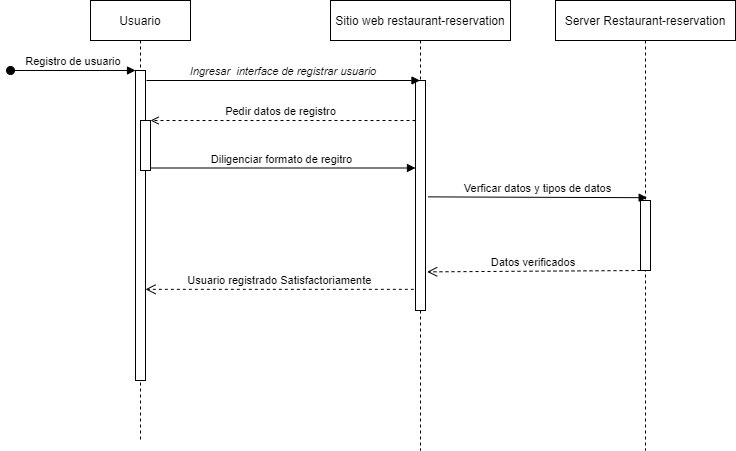

The diagram above was exported from draw.io. Its source (the exported page's mxGraphModel, read from the mxfile embedded in the PNG):
<mxGraphModel dx="942" dy="614" grid="1" gridSize="10" guides="1" tooltips="1" connect="1" arrows="1" fold="1" page="1" pageScale="1" pageWidth="850" pageHeight="1100" math="0" shadow="0">
  <root>
    <mxCell id="0" />
    <mxCell id="1" parent="0" />
    <mxCell id="3nuBFxr9cyL0pnOWT2aG-1" value="Usuario" style="shape=umlLifeline;perimeter=lifelinePerimeter;container=1;collapsible=0;recursiveResize=0;rounded=0;shadow=0;strokeWidth=1;" parent="1" vertex="1">
      <mxGeometry x="130" y="60" width="100" height="440" as="geometry" />
    </mxCell>
    <mxCell id="3nuBFxr9cyL0pnOWT2aG-2" value="" style="points=[];perimeter=orthogonalPerimeter;rounded=0;shadow=0;strokeWidth=1;" parent="3nuBFxr9cyL0pnOWT2aG-1" vertex="1">
      <mxGeometry x="45" y="70" width="10" height="310" as="geometry" />
    </mxCell>
    <mxCell id="3nuBFxr9cyL0pnOWT2aG-3" value="Registro de usuario" style="verticalAlign=bottom;startArrow=oval;endArrow=block;startSize=8;shadow=0;strokeWidth=1;" parent="3nuBFxr9cyL0pnOWT2aG-1" target="3nuBFxr9cyL0pnOWT2aG-2" edge="1">
      <mxGeometry relative="1" as="geometry">
        <mxPoint x="-80" y="70" as="sourcePoint" />
      </mxGeometry>
    </mxCell>
    <mxCell id="3nuBFxr9cyL0pnOWT2aG-4" value="" style="points=[];perimeter=orthogonalPerimeter;rounded=0;shadow=0;strokeWidth=1;" parent="3nuBFxr9cyL0pnOWT2aG-1" vertex="1">
      <mxGeometry x="50" y="120" width="10" height="50" as="geometry" />
    </mxCell>
    <mxCell id="3nuBFxr9cyL0pnOWT2aG-5" value="Sitio web restaurant-reservation" style="shape=umlLifeline;perimeter=lifelinePerimeter;container=1;collapsible=0;recursiveResize=0;rounded=0;shadow=0;strokeWidth=1;" parent="1" vertex="1">
      <mxGeometry x="370" y="60" width="180" height="450" as="geometry" />
    </mxCell>
    <mxCell id="3nuBFxr9cyL0pnOWT2aG-6" value="" style="points=[];perimeter=orthogonalPerimeter;rounded=0;shadow=0;strokeWidth=1;" parent="3nuBFxr9cyL0pnOWT2aG-5" vertex="1">
      <mxGeometry x="85" y="80" width="10" height="230" as="geometry" />
    </mxCell>
    <mxCell id="3nuBFxr9cyL0pnOWT2aG-7" value="Usuario registrado Satisfactoriamente" style="verticalAlign=bottom;endArrow=open;dashed=1;endSize=8;exitX=-0.167;exitY=0.908;shadow=0;strokeWidth=1;exitDx=0;exitDy=0;exitPerimeter=0;" parent="1" source="3nuBFxr9cyL0pnOWT2aG-6" target="3nuBFxr9cyL0pnOWT2aG-2" edge="1">
      <mxGeometry relative="1" as="geometry">
        <mxPoint x="285" y="216" as="targetPoint" />
      </mxGeometry>
    </mxCell>
    <mxCell id="3nuBFxr9cyL0pnOWT2aG-8" value="Ingresar  interface de registrar usuario" style="verticalAlign=bottom;endArrow=block;shadow=0;strokeWidth=1;fontStyle=2" parent="1" target="3nuBFxr9cyL0pnOWT2aG-5" edge="1">
      <mxGeometry relative="1" as="geometry">
        <mxPoint x="186" y="140.0000000000001" as="sourcePoint" />
        <mxPoint x="356" y="140.0000000000001" as="targetPoint" />
      </mxGeometry>
    </mxCell>
    <mxCell id="3nuBFxr9cyL0pnOWT2aG-9" value="Pedir datos de registro " style="verticalAlign=bottom;endArrow=open;entryX=1;entryY=0;shadow=0;strokeWidth=1;dashed=1;endFill=0;" parent="1" source="3nuBFxr9cyL0pnOWT2aG-6" target="3nuBFxr9cyL0pnOWT2aG-4" edge="1">
      <mxGeometry relative="1" as="geometry">
        <mxPoint x="250" y="180" as="sourcePoint" />
      </mxGeometry>
    </mxCell>
    <mxCell id="3nuBFxr9cyL0pnOWT2aG-10" value="Diligenciar formato de regitro " style="verticalAlign=bottom;endArrow=block;exitX=1;exitY=0.95;shadow=0;strokeWidth=1;endFill=1;" parent="1" source="3nuBFxr9cyL0pnOWT2aG-4" target="3nuBFxr9cyL0pnOWT2aG-6" edge="1">
      <mxGeometry relative="1" as="geometry">
        <mxPoint x="250" y="237" as="targetPoint" />
      </mxGeometry>
    </mxCell>
    <mxCell id="BqO1Ia-eZH7qR0FFFj6U-1" value="Verficar datos y tipos de datos" style="verticalAlign=bottom;endArrow=block;shadow=0;strokeWidth=1;endFill=1;entryX=0.667;entryY=-0.04;entryDx=0;entryDy=0;entryPerimeter=0;exitX=1.25;exitY=0.506;exitDx=0;exitDy=0;exitPerimeter=0;" parent="1" source="3nuBFxr9cyL0pnOWT2aG-6" target="BqO1Ia-eZH7qR0FFFj6U-4" edge="1">
      <mxGeometry relative="1" as="geometry">
        <mxPoint x="690" y="169" as="targetPoint" />
        <mxPoint x="470" y="257" as="sourcePoint" />
      </mxGeometry>
    </mxCell>
    <mxCell id="BqO1Ia-eZH7qR0FFFj6U-3" value="Server Restaurant-reservation" style="shape=umlLifeline;perimeter=lifelinePerimeter;container=1;collapsible=0;recursiveResize=0;rounded=0;shadow=0;strokeWidth=1;" parent="1" vertex="1">
      <mxGeometry x="595" y="60" width="180" height="450" as="geometry" />
    </mxCell>
    <mxCell id="BqO1Ia-eZH7qR0FFFj6U-4" value="" style="points=[];perimeter=orthogonalPerimeter;rounded=0;shadow=0;strokeWidth=1;" parent="BqO1Ia-eZH7qR0FFFj6U-3" vertex="1">
      <mxGeometry x="85" y="200" width="10" height="70" as="geometry" />
    </mxCell>
    <mxCell id="BqO1Ia-eZH7qR0FFFj6U-5" value="Datos verificados" style="verticalAlign=bottom;endArrow=open;dashed=1;endSize=8;exitX=0.5;exitY=0.783;shadow=0;strokeWidth=1;exitDx=0;exitDy=0;exitPerimeter=0;entryX=1.167;entryY=0.832;entryDx=0;entryDy=0;entryPerimeter=0;" parent="BqO1Ia-eZH7qR0FFFj6U-3" target="3nuBFxr9cyL0pnOWT2aG-6" edge="1">
      <mxGeometry relative="1" as="geometry">
        <mxPoint x="-125" y="270" as="targetPoint" />
        <mxPoint x="85" y="270.00000000000006" as="sourcePoint" />
      </mxGeometry>
    </mxCell>
  </root>
</mxGraphModel>